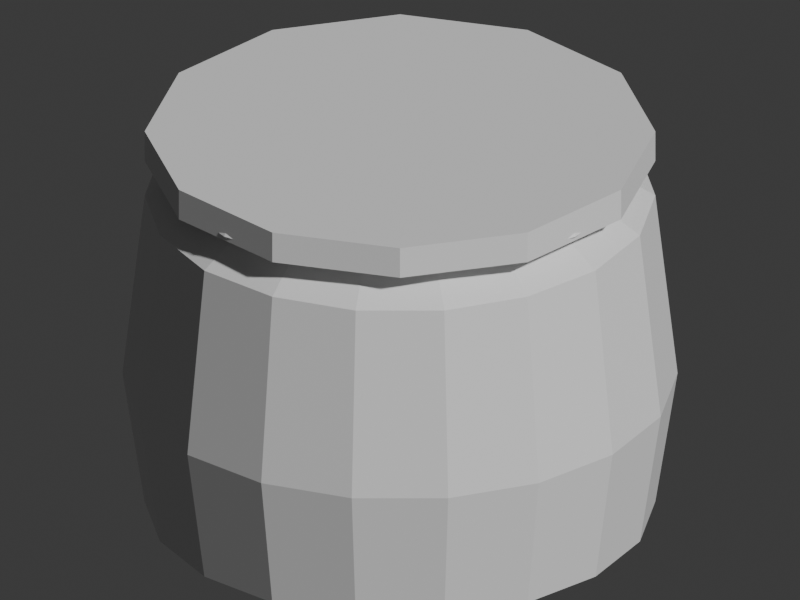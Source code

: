 # Source: tea_natsume.blend  (saved by Blender 5.2.45; exported with 4.5.12 LTS)
import bpy
from mathutils import Matrix  # noqa: F401  (used for matrix-valued properties, if any)

bpy.ops.wm.read_factory_settings(use_empty=True)
scene = bpy.context.scene
scene.name = 'Scene'

# ---- collections
col_collection = bpy.data.collections.new('Collection'); scene.collection.children.link(col_collection)

# ---- materials (node trees are filled in below, after node groups)
mat_red = bpy.data.materials.new('red')
mat_red.diffuse_color = (0.78, 0.16, 0.13, 1.0)
mat_black = bpy.data.materials.new('black')
mat_black.diffuse_color = (0.12, 0.13, 0.15, 1.0)
mat_gold = bpy.data.materials.new('gold')
mat_gold.diffuse_color = (0.88, 0.67, 0.22, 1.0)

# ---- material node trees
mat_red.use_nodes = True; mat_red.node_tree.nodes.clear()
_N = mat_red.node_tree.nodes; _L = mat_red.node_tree.links
n0 = _N.new('ShaderNodeBsdfPrincipled'); n0.name = 'Principled BSDF'; n0.location = (-200, 100)
n0.inputs[10].default_value = 0.005
n1 = _N.new('ShaderNodeOutputMaterial'); n1.name = 'Material Output'; n1.location = (200, 100)
_L.new(n0.outputs[0], n1.inputs[0])
n1.is_active_output = True
mat_black.use_nodes = True; mat_black.node_tree.nodes.clear()
_N = mat_black.node_tree.nodes; _L = mat_black.node_tree.links
n0 = _N.new('ShaderNodeBsdfPrincipled'); n0.name = 'Principled BSDF'; n0.location = (-200, 100)
n0.inputs[10].default_value = 0.005
n1 = _N.new('ShaderNodeOutputMaterial'); n1.name = 'Material Output'; n1.location = (200, 100)
_L.new(n0.outputs[0], n1.inputs[0])
n1.is_active_output = True
mat_gold.use_nodes = True; mat_gold.node_tree.nodes.clear()
_N = mat_gold.node_tree.nodes; _L = mat_gold.node_tree.links
n0 = _N.new('ShaderNodeBsdfPrincipled'); n0.name = 'Principled BSDF'; n0.location = (-200, 100)
n0.inputs[10].default_value = 0.005
n1 = _N.new('ShaderNodeOutputMaterial'); n1.name = 'Material Output'; n1.location = (200, 100)
_L.new(n0.outputs[0], n1.inputs[0])
n1.is_active_output = True

# ---- world
world_world = bpy.data.worlds.new('World'); scene.world = world_world
world_world.use_nodes = True; world_world.node_tree.nodes.clear()
_N = world_world.node_tree.nodes; _L = world_world.node_tree.links
n0 = _N.new('ShaderNodeOutputWorld'); n0.name = 'World Output'; n0.location = (200, 100)
n1 = _N.new('ShaderNodeBackground'); n1.name = 'Background'; n1.location = (-200, 100)
n1.inputs[0].default_value = (0.05088, 0.05088, 0.05088, 1.0)
_L.new(n1.outputs[0], n0.inputs[0])
n0.is_active_output = True
world_world.color = (0.05088, 0.05088, 0.05088)
world_world.sun_shadow_jitter_overblur = 0.0

# ---- cameras
cam_camera = bpy.data.cameras.new('Camera')
cam_camera.type = 'ORTHO'
cam_camera.ortho_scale = 2.45

# ---- meshes
me_lacquer_natsume = bpy.data.meshes.new('Lacquer natsume')
me_lacquer_natsume.from_pydata([(0.32, 0.0, 0.0), (0.3007, 0.1094, 0.0), (0.2451, 0.2057, 0.0), (0.16, 0.2771, 0.0), (0.05557, 0.3151, 0.0), (-0.05557, 0.3151, 0.0), (-0.16, 0.2771, 0.0), (-0.2451, 0.2057, 0.0), (-0.3007, 0.1094, 0.0), (-0.32, 3.919e-17, 0.0), (-0.3007, -0.1094, 0.0), (-0.2451, -0.2057, 0.0), (-0.16, -0.2771, 0.0), (-0.05557, -0.3151, 0.0), (0.05557, -0.3151, 0.0), (0.16, -0.2771, 0.0), (0.2451, -0.2057, 0.0), (0.3007, -0.1094, 0.0), (0.46, 0.0, 0.08), (0.4323, 0.1573, 0.08), (0.3524, 0.2957, 0.08), (0.23, 0.3984, 0.08), (0.07988, 0.453, 0.08), (-0.07988, 0.453, 0.08), (-0.23, 0.3984, 0.08), (-0.3524, 0.2957, 0.08), (-0.4323, 0.1573, 0.08), (-0.46, 5.633e-17, 0.08), (-0.4323, -0.1573, 0.08), (-0.3524, -0.2957, 0.08), (-0.23, -0.3984, 0.08), (-0.07988, -0.453, 0.08), (0.07988, -0.453, 0.08), (0.23, -0.3984, 0.08), (0.3524, -0.2957, 0.08), (0.4323, -0.1573, 0.08), (0.5, 0.0, 0.34), (0.4698, 0.171, 0.34), (0.383, 0.3214, 0.34), (0.25, 0.433, 0.34), (0.08682, 0.4924, 0.34), (-0.08682, 0.4924, 0.34), (-0.25, 0.433, 0.34), (-0.383, 0.3214, 0.34), (-0.4698, 0.171, 0.34), (-0.5, 6.123e-17, 0.34), (-0.4698, -0.171, 0.34), (-0.383, -0.3214, 0.34), (-0.25, -0.433, 0.34), (-0.08682, -0.4924, 0.34), (0.08682, -0.4924, 0.34), (0.25, -0.433, 0.34), (0.383, -0.3214, 0.34), (0.4698, -0.171, 0.34), (0.46, 0.0, 0.7), (0.4323, 0.1573, 0.7), (0.3524, 0.2957, 0.7), (0.23, 0.3984, 0.7), (0.07988, 0.453, 0.7), (-0.07988, 0.453, 0.7), (-0.23, 0.3984, 0.7), (-0.3524, 0.2957, 0.7), (-0.4323, 0.1573, 0.7), (-0.46, 5.633e-17, 0.7), (-0.4323, -0.1573, 0.7), (-0.3524, -0.2957, 0.7), (-0.23, -0.3984, 0.7), (-0.07988, -0.453, 0.7), (0.07988, -0.453, 0.7), (0.23, -0.3984, 0.7), (0.3524, -0.2957, 0.7), (0.4323, -0.1573, 0.7), (0.3, 0.0, 0.8), (0.2819, 0.1026, 0.8), (0.2298, 0.1928, 0.8), (0.15, 0.2598, 0.8), (0.05209, 0.2954, 0.8), (-0.05209, 0.2954, 0.8), (-0.15, 0.2598, 0.8), (-0.2298, 0.1928, 0.8), (-0.2819, 0.1026, 0.8), (-0.3, 3.674e-17, 0.8), (-0.2819, -0.1026, 0.8), (-0.2298, -0.1928, 0.8), (-0.15, -0.2598, 0.8), (-0.05209, -0.2954, 0.8), (0.05209, -0.2954, 0.8), (0.15, -0.2598, 0.8), (0.2298, -0.1928, 0.8), (0.2819, -0.1026, 0.8)], [], [(0, 1, 19, 18), (1, 2, 20, 19), (2, 3, 21, 20), (3, 4, 22, 21), (4, 5, 23, 22), (5, 6, 24, 23), (6, 7, 25, 24), (7, 8, 26, 25), (8, 9, 27, 26), (9, 10, 28, 27), (10, 11, 29, 28), (11, 12, 30, 29), (12, 13, 31, 30), (13, 14, 32, 31), (14, 15, 33, 32), (15, 16, 34, 33), (16, 17, 35, 34), (17, 0, 18, 35), (18, 19, 37, 36), (19, 20, 38, 37), (20, 21, 39, 38), (21, 22, 40, 39), (22, 23, 41, 40), (23, 24, 42, 41), (24, 25, 43, 42), (25, 26, 44, 43), (26, 27, 45, 44), (27, 28, 46, 45), (28, 29, 47, 46), (29, 30, 48, 47), (30, 31, 49, 48), (31, 32, 50, 49), (32, 33, 51, 50), (33, 34, 52, 51), (34, 35, 53, 52), (35, 18, 36, 53), (36, 37, 55, 54), (37, 38, 56, 55), (38, 39, 57, 56), (39, 40, 58, 57), (40, 41, 59, 58), (41, 42, 60, 59), (42, 43, 61, 60), (43, 44, 62, 61), (44, 45, 63, 62), (45, 46, 64, 63), (46, 47, 65, 64), (47, 48, 66, 65), (48, 49, 67, 66), (49, 50, 68, 67), (50, 51, 69, 68), (51, 52, 70, 69), (52, 53, 71, 70), (53, 36, 54, 71), (54, 55, 73, 72), (55, 56, 74, 73), (56, 57, 75, 74), (57, 58, 76, 75), (58, 59, 77, 76), (59, 60, 78, 77), (60, 61, 79, 78), (61, 62, 80, 79), (62, 63, 81, 80), (63, 64, 82, 81), (64, 65, 83, 82), (65, 66, 84, 83), (66, 67, 85, 84), (67, 68, 86, 85), (68, 69, 87, 86), (69, 70, 88, 87), (70, 71, 89, 88), (71, 54, 72, 89), (17, 16, 15, 14, 13, 12, 11, 10, 9, 8, 7, 6, 5, 4, 3, 2, 1, 0), (72, 73, 74, 75, 76, 77, 78, 79, 80, 81, 82, 83, 84, 85, 86, 87, 88, 89)])
me_lacquer_natsume.materials.append(mat_red)
me_lacquer_natsume.update()
me_cylinder = bpy.data.meshes.new('Cylinder')
me_cylinder.from_pydata([(0.0, 0.46, -0.03), (0.0, 0.46, 0.03), (0.23, 0.3984, -0.03), (0.23, 0.3984, 0.03), (0.3984, 0.23, -0.03), (0.3984, 0.23, 0.03), (0.46, 0.0, -0.03), (0.46, 0.0, 0.03), (0.3984, -0.23, -0.03), (0.3984, -0.23, 0.03), (0.23, -0.3984, -0.03), (0.23, -0.3984, 0.03), (0.0, -0.46, -0.03), (0.0, -0.46, 0.03), (-0.23, -0.3984, -0.03), (-0.23, -0.3984, 0.03), (-0.3984, -0.23, -0.03), (-0.3984, -0.23, 0.03), (-0.46, 0.0, -0.03), (-0.46, 0.0, 0.03), (-0.3984, 0.23, -0.03), (-0.3984, 0.23, 0.03), (-0.23, 0.3984, -0.03), (-0.23, 0.3984, 0.03)], [], [(0, 1, 3, 2), (2, 3, 5, 4), (4, 5, 7, 6), (6, 7, 9, 8), (8, 9, 11, 10), (10, 11, 13, 12), (12, 13, 15, 14), (14, 15, 17, 16), (16, 17, 19, 18), (18, 19, 21, 20), (3, 1, 23, 21, 19, 17, 15, 13, 11, 9, 7, 5), (20, 21, 23, 22), (22, 23, 1, 0), (0, 2, 4, 6, 8, 10, 12, 14, 16, 18, 20, 22)])
_uv = me_cylinder.uv_layers.new(name='UVMap')
_uv.uv.foreach_set('vector', [1.0, 0.5, 1.0, 1.0, 0.9167, 1.0, 0.9167, 0.5, 0.9167, 0.5, 0.9167, 1.0, 0.8333, 1.0, 0.8333, 0.5, 0.8333, 0.5, 0.8333, 1.0, 0.75, 1.0, 0.75, 0.5, 0.75, 0.5, 0.75, 1.0, 0.6667, 1.0, 0.6667, 0.5, 0.6667, 0.5, 0.6667, 1.0, 0.5833, 1.0, 0.5833, 0.5, 0.5833, 0.5, 0.5833, 1.0, 0.5, 1.0, 0.5, 0.5, 0.5, 0.5, 0.5, 1.0, 0.4167, 1.0, 0.4167, 0.5, 0.4167, 0.5, 0.4167, 1.0, 0.3333, 1.0, 0.3333, 0.5, 0.3333, 0.5, 0.3333, 1.0, 0.25, 1.0, 0.25, 0.5, 0.25, 0.5, 0.25, 1.0, 0.1667, 1.0, 0.1667, 0.5, 0.37, 0.4578, 0.25, 0.49, 0.13, 0.4578, 0.04215, 0.37, 0.01, 0.25, 0.04215, 0.13, 0.13, 0.04215, 0.25, 0.01, 0.37, 0.04215, 0.4578, 0.13, 0.49, 0.25, 0.4578, 0.37, 0.1667, 0.5, 0.1667, 1.0, 0.08333, 1.0, 0.08333, 0.5, 0.08333, 0.5, 0.08333, 1.0, 7.451e-08, 1.0, 7.451e-08, 0.5, 0.75, 0.49, 0.87, 0.4578, 0.9578, 0.37, 0.99, 0.25, 0.9578, 0.13, 0.87, 0.04215, 0.75, 0.01, 0.63, 0.04215, 0.5422, 0.13, 0.51, 0.25, 0.5422, 0.37, 0.63, 0.4578])
me_cylinder.materials.append(mat_black)
me_cylinder.update()
me_torus = bpy.data.meshes.new('Torus')
me_torus.from_pydata([(0.448, 0.0, 0.0), (0.4356, 0.0, 0.01712), (0.4154, 0.0, 0.01058), (0.4154, 0.0, -0.01058), (0.4356, 0.0, -0.01712), (0.4139, 0.1714, 0.0), (0.4024, 0.1667, 0.01712), (0.3838, 0.159, 0.01058), (0.3838, 0.159, -0.01058), (0.4024, 0.1667, -0.01712), (0.3168, 0.3168, 0.0), (0.308, 0.308, 0.01712), (0.2938, 0.2938, 0.01058), (0.2938, 0.2938, -0.01058), (0.308, 0.308, -0.01712), (0.1714, 0.4139, 0.0), (0.1667, 0.4024, 0.01712), (0.159, 0.3838, 0.01058), (0.159, 0.3838, -0.01058), (0.1667, 0.4024, -0.01712), (3.382e-08, 0.448, 0.0), (3.288e-08, 0.4356, 0.01712), (3.136e-08, 0.4154, 0.01058), (3.136e-08, 0.4154, -0.01058), (3.288e-08, 0.4356, -0.01712), (-0.1714, 0.4139, 0.0), (-0.1667, 0.4024, 0.01712), (-0.159, 0.3838, 0.01058), (-0.159, 0.3838, -0.01058), (-0.1667, 0.4024, -0.01712), (-0.3168, 0.3168, 0.0), (-0.308, 0.308, 0.01712), (-0.2938, 0.2938, 0.01058), (-0.2938, 0.2938, -0.01058), (-0.308, 0.308, -0.01712), (-0.4139, 0.1714, 0.0), (-0.4024, 0.1667, 0.01712), (-0.3838, 0.159, 0.01058), (-0.3838, 0.159, -0.01058), (-0.4024, 0.1667, -0.01712), (-0.448, 3.917e-08, 0.0), (-0.4356, 3.808e-08, 0.01712), (-0.4154, 3.632e-08, 0.01058), (-0.4154, 3.632e-08, -0.01058), (-0.4356, 3.808e-08, -0.01712), (-0.4139, -0.1714, 0.0), (-0.4024, -0.1667, 0.01712), (-0.3838, -0.159, 0.01058), (-0.3838, -0.159, -0.01058), (-0.4024, -0.1667, -0.01712), (-0.3168, -0.3168, 0.0), (-0.308, -0.308, 0.01712), (-0.2938, -0.2938, 0.01058), (-0.2938, -0.2938, -0.01058), (-0.308, -0.308, -0.01712), (-0.1714, -0.4139, 0.0), (-0.1667, -0.4024, 0.01712), (-0.159, -0.3838, 0.01058), (-0.159, -0.3838, -0.01058), (-0.1667, -0.4024, -0.01712), (3.382e-08, -0.448, 0.0), (3.288e-08, -0.4356, 0.01712), (3.136e-08, -0.4154, 0.01058), (3.136e-08, -0.4154, -0.01058), (3.288e-08, -0.4356, -0.01712), (0.1714, -0.4139, 0.0), (0.1667, -0.4024, 0.01712), (0.159, -0.3838, 0.01058), (0.159, -0.3838, -0.01058), (0.1667, -0.4024, -0.01712), (0.3168, -0.3168, 0.0), (0.308, -0.308, 0.01712), (0.2938, -0.2938, 0.01058), (0.2938, -0.2938, -0.01058), (0.308, -0.308, -0.01712), (0.4139, -0.1714, 0.0), (0.4024, -0.1667, 0.01712), (0.3838, -0.159, 0.01058), (0.3838, -0.159, -0.01058), (0.4024, -0.1667, -0.01712)], [], [(0, 5, 6, 1), (1, 6, 7, 2), (2, 7, 8, 3), (3, 8, 9, 4), (4, 9, 5, 0), (5, 10, 11, 6), (6, 11, 12, 7), (7, 12, 13, 8), (8, 13, 14, 9), (9, 14, 10, 5), (10, 15, 16, 11), (11, 16, 17, 12), (12, 17, 18, 13), (13, 18, 19, 14), (14, 19, 15, 10), (15, 20, 21, 16), (16, 21, 22, 17), (17, 22, 23, 18), (18, 23, 24, 19), (19, 24, 20, 15), (20, 25, 26, 21), (21, 26, 27, 22), (22, 27, 28, 23), (23, 28, 29, 24), (24, 29, 25, 20), (25, 30, 31, 26), (26, 31, 32, 27), (27, 32, 33, 28), (28, 33, 34, 29), (29, 34, 30, 25), (30, 35, 36, 31), (31, 36, 37, 32), (32, 37, 38, 33), (33, 38, 39, 34), (34, 39, 35, 30), (35, 40, 41, 36), (36, 41, 42, 37), (37, 42, 43, 38), (38, 43, 44, 39), (39, 44, 40, 35), (40, 45, 46, 41), (41, 46, 47, 42), (42, 47, 48, 43), (43, 48, 49, 44), (44, 49, 45, 40), (45, 50, 51, 46), (46, 51, 52, 47), (47, 52, 53, 48), (48, 53, 54, 49), (49, 54, 50, 45), (50, 55, 56, 51), (51, 56, 57, 52), (52, 57, 58, 53), (53, 58, 59, 54), (54, 59, 55, 50), (55, 60, 61, 56), (56, 61, 62, 57), (57, 62, 63, 58), (58, 63, 64, 59), (59, 64, 60, 55), (60, 65, 66, 61), (61, 66, 67, 62), (62, 67, 68, 63), (63, 68, 69, 64), (64, 69, 65, 60), (65, 70, 71, 66), (66, 71, 72, 67), (67, 72, 73, 68), (68, 73, 74, 69), (69, 74, 70, 65), (70, 75, 76, 71), (71, 76, 77, 72), (72, 77, 78, 73), (73, 78, 79, 74), (74, 79, 75, 70), (75, 0, 1, 76), (76, 1, 2, 77), (77, 2, 3, 78), (78, 3, 4, 79), (79, 4, 0, 75)])
_uv = me_torus.uv_layers.new(name='UVMap')
_uv.uv.foreach_set('vector', [0.5, 0.6, 0.5625, 0.6, 0.5625, 0.8, 0.5, 0.8, 0.5, 0.8, 0.5625, 0.8, 0.5625, 1.0, 0.5, 1.0, 0.5, 0.0, 0.5625, 0.0, 0.5625, 0.2, 0.5, 0.2, 0.5, 0.2, 0.5625, 0.2, 0.5625, 0.4, 0.5, 0.4, 0.5, 0.4, 0.5625, 0.4, 0.5625, 0.6, 0.5, 0.6, 0.5625, 0.6, 0.625, 0.6, 0.625, 0.8, 0.5625, 0.8, 0.5625, 0.8, 0.625, 0.8, 0.625, 1.0, 0.5625, 1.0, 0.5625, 0.0, 0.625, 0.0, 0.625, 0.2, 0.5625, 0.2, 0.5625, 0.2, 0.625, 0.2, 0.625, 0.4, 0.5625, 0.4, 0.5625, 0.4, 0.625, 0.4, 0.625, 0.6, 0.5625, 0.6, 0.625, 0.6, 0.6875, 0.6, 0.6875, 0.8, 0.625, 0.8, 0.625, 0.8, 0.6875, 0.8, 0.6875, 1.0, 0.625, 1.0, 0.625, 0.0, 0.6875, 0.0, 0.6875, 0.2, 0.625, 0.2, 0.625, 0.2, 0.6875, 0.2, 0.6875, 0.4, 0.625, 0.4, 0.625, 0.4, 0.6875, 0.4, 0.6875, 0.6, 0.625, 0.6, 0.6875, 0.6, 0.75, 0.6, 0.75, 0.8, 0.6875, 0.8, 0.6875, 0.8, 0.75, 0.8, 0.75, 1.0, 0.6875, 1.0, 0.6875, 0.0, 0.75, 0.0, 0.75, 0.2, 0.6875, 0.2, 0.6875, 0.2, 0.75, 0.2, 0.75, 0.4, 0.6875, 0.4, 0.6875, 0.4, 0.75, 0.4, 0.75, 0.6, 0.6875, 0.6, 0.75, 0.6, 0.8125, 0.6, 0.8125, 0.8, 0.75, 0.8, 0.75, 0.8, 0.8125, 0.8, 0.8125, 1.0, 0.75, 1.0, 0.75, 0.0, 0.8125, 0.0, 0.8125, 0.2, 0.75, 0.2, 0.75, 0.2, 0.8125, 0.2, 0.8125, 0.4, 0.75, 0.4, 0.75, 0.4, 0.8125, 0.4, 0.8125, 0.6, 0.75, 0.6, 0.8125, 0.6, 0.875, 0.6, 0.875, 0.8, 0.8125, 0.8, 0.8125, 0.8, 0.875, 0.8, 0.875, 1.0, 0.8125, 1.0, 0.8125, 0.0, 0.875, 0.0, 0.875, 0.2, 0.8125, 0.2, 0.8125, 0.2, 0.875, 0.2, 0.875, 0.4, 0.8125, 0.4, 0.8125, 0.4, 0.875, 0.4, 0.875, 0.6, 0.8125, 0.6, 0.875, 0.6, 0.9375, 0.6, 0.9375, 0.8, 0.875, 0.8, 0.875, 0.8, 0.9375, 0.8, 0.9375, 1.0, 0.875, 1.0, 0.875, 0.0, 0.9375, 0.0, 0.9375, 0.2, 0.875, 0.2, 0.875, 0.2, 0.9375, 0.2, 0.9375, 0.4, 0.875, 0.4, 0.875, 0.4, 0.9375, 0.4, 0.9375, 0.6, 0.875, 0.6, 0.9375, 0.6, 1.0, 0.6, 1.0, 0.8, 0.9375, 0.8, 0.9375, 0.8, 1.0, 0.8, 1.0, 1.0, 0.9375, 1.0, 0.9375, 0.0, 1.0, 0.0, 1.0, 0.2, 0.9375, 0.2, 0.9375, 0.2, 1.0, 0.2, 1.0, 0.4, 0.9375, 0.4, 0.9375, 0.4, 1.0, 0.4, 1.0, 0.6, 0.9375, 0.6, 0.0, 0.6, 0.0625, 0.6, 0.0625, 0.8, 0.0, 0.8, 0.0, 0.8, 0.0625, 0.8, 0.0625, 1.0, 0.0, 1.0, 0.0, 0.0, 0.0625, 0.0, 0.0625, 0.2, 0.0, 0.2, 0.0, 0.2, 0.0625, 0.2, 0.0625, 0.4, 0.0, 0.4, 0.0, 0.4, 0.0625, 0.4, 0.0625, 0.6, 0.0, 0.6, 0.0625, 0.6, 0.125, 0.6, 0.125, 0.8, 0.0625, 0.8, 0.0625, 0.8, 0.125, 0.8, 0.125, 1.0, 0.0625, 1.0, 0.0625, 0.0, 0.125, 0.0, 0.125, 0.2, 0.0625, 0.2, 0.0625, 0.2, 0.125, 0.2, 0.125, 0.4, 0.0625, 0.4, 0.0625, 0.4, 0.125, 0.4, 0.125, 0.6, 0.0625, 0.6, 0.125, 0.6, 0.1875, 0.6, 0.1875, 0.8, 0.125, 0.8, 0.125, 0.8, 0.1875, 0.8, 0.1875, 1.0, 0.125, 1.0, 0.125, 0.0, 0.1875, 0.0, 0.1875, 0.2, 0.125, 0.2, 0.125, 0.2, 0.1875, 0.2, 0.1875, 0.4, 0.125, 0.4, 0.125, 0.4, 0.1875, 0.4, 0.1875, 0.6, 0.125, 0.6, 0.1875, 0.6, 0.25, 0.6, 0.25, 0.8, 0.1875, 0.8, 0.1875, 0.8, 0.25, 0.8, 0.25, 1.0, 0.1875, 1.0, 0.1875, 0.0, 0.25, 0.0, 0.25, 0.2, 0.1875, 0.2, 0.1875, 0.2, 0.25, 0.2, 0.25, 0.4, 0.1875, 0.4, 0.1875, 0.4, 0.25, 0.4, 0.25, 0.6, 0.1875, 0.6, 0.25, 0.6, 0.3125, 0.6, 0.3125, 0.8, 0.25, 0.8, 0.25, 0.8, 0.3125, 0.8, 0.3125, 1.0, 0.25, 1.0, 0.25, 0.0, 0.3125, 0.0, 0.3125, 0.2, 0.25, 0.2, 0.25, 0.2, 0.3125, 0.2, 0.3125, 0.4, 0.25, 0.4, 0.25, 0.4, 0.3125, 0.4, 0.3125, 0.6, 0.25, 0.6, 0.3125, 0.6, 0.375, 0.6, 0.375, 0.8, 0.3125, 0.8, 0.3125, 0.8, 0.375, 0.8, 0.375, 1.0, 0.3125, 1.0, 0.3125, 0.0, 0.375, 0.0, 0.375, 0.2, 0.3125, 0.2, 0.3125, 0.2, 0.375, 0.2, 0.375, 0.4, 0.3125, 0.4, 0.3125, 0.4, 0.375, 0.4, 0.375, 0.6, 0.3125, 0.6, 0.375, 0.6, 0.4375, 0.6, 0.4375, 0.8, 0.375, 0.8, 0.375, 0.8, 0.4375, 0.8, 0.4375, 1.0, 0.375, 1.0, 0.375, 0.0, 0.4375, 0.0, 0.4375, 0.2, 0.375, 0.2, 0.375, 0.2, 0.4375, 0.2, 0.4375, 0.4, 0.375, 0.4, 0.375, 0.4, 0.4375, 0.4, 0.4375, 0.6, 0.375, 0.6, 0.4375, 0.6, 0.5, 0.6, 0.5, 0.8, 0.4375, 0.8, 0.4375, 0.8, 0.5, 0.8, 0.5, 1.0, 0.4375, 1.0, 0.4375, 0.0, 0.5, 0.0, 0.5, 0.2, 0.4375, 0.2, 0.4375, 0.2, 0.5, 0.2, 0.5, 0.4, 0.4375, 0.4, 0.4375, 0.4, 0.5, 0.4, 0.5, 0.6, 0.4375, 0.6])
me_torus.materials.append(mat_gold)
me_torus.update()

# ---- objects
ob_lacquer_natsume = bpy.data.objects.new('Lacquer natsume', me_lacquer_natsume)
ob_golden_lid = bpy.data.objects.new('Golden lid', me_cylinder)
ob_lacquer_rim = bpy.data.objects.new('Lacquer rim', me_torus)
ob_turntable_camera = bpy.data.objects.new('Turntable_Camera', cam_camera)

# ---- transforms, parenting, visibility, modifiers, constraints
ob_lacquer_natsume.location = (0.0, 0.0, 0.0)
ob_lacquer_natsume.scale = (1.7, 1.7, 1.7)
ob_golden_lid.location = (0.0, 0.0, 1.36)
ob_golden_lid.scale = (1.7, 1.7, 1.7)
ob_lacquer_rim.location = (0.0, 0.0, 1.326)
ob_lacquer_rim.scale = (1.7, 1.7, 1.7)
ob_turntable_camera.location = (2.817e-16, -4.6, 3.2)
ob_turntable_camera.rotation_euler = (1.095, 3.154e-24, 6.123e-17)

# ---- collection membership
col_collection.objects.link(ob_lacquer_natsume)
col_collection.objects.link(ob_golden_lid)
col_collection.objects.link(ob_lacquer_rim)
col_collection.objects.link(ob_turntable_camera)

# ---- scene / render settings (as saved in the file)
scene.camera = ob_turntable_camera
scene.frame_start = 1; scene.frame_end = 144; scene.frame_set(144)
scene.render.engine = 'BLENDER_WORKBENCH'
scene.render.resolution_x = 400
scene.render.resolution_y = 300
scene.render.bake_bias = 0.0
scene.render.bake_samples = 0
scene.render.compositor_device = 'GPU'
scene.eevee.use_volume_custom_range = False
scene.eevee.fast_gi_thickness_near = 0.1
scene.eevee.fast_gi_thickness_far = 0.0
scene.eevee.ray_tracing_options.screen_trace_thickness = 0.1
bpy.context.view_layer.update()

# ---- added for rendering (the .blend has no usable light): sun
light_auto_sun = bpy.data.lights.new('AutoSun', 'SUN')
light_auto_sun.energy = 3.0
light_auto_sun.angle = 0.0523599
ob_auto_sun = bpy.data.objects.new('AutoSun', light_auto_sun)
scene.collection.objects.link(ob_auto_sun)
ob_auto_sun.rotation_euler = (0.872665, 0.174533, 0.523599)
bpy.context.view_layer.update()
